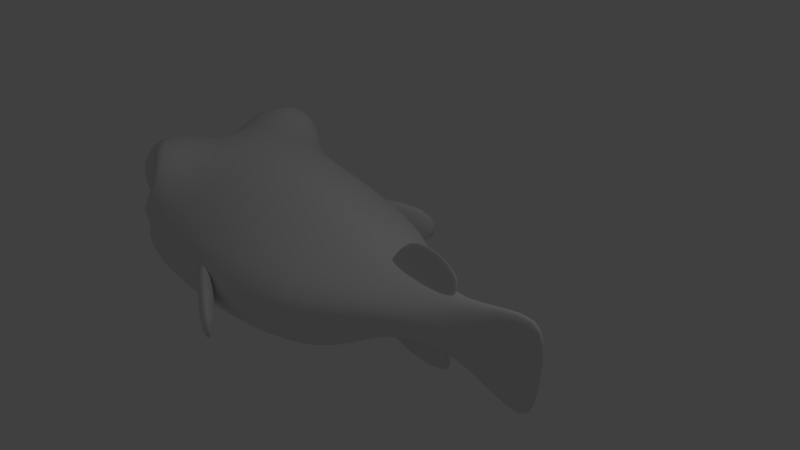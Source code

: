 # Source: big_mouth_anim.blend  (saved by Blender 2.74.0; exported with 4.5.12 LTS)
import bpy
from mathutils import Matrix  # noqa: F401  (used for matrix-valued properties, if any)

bpy.ops.wm.read_factory_settings(use_empty=True)
scene = bpy.context.scene
scene.name = 'Scene'

# ---- collections
col_collection_1 = bpy.data.collections.new('Collection 1'); scene.collection.children.link(col_collection_1)
col_collection_2 = bpy.data.collections.new('Collection 2'); scene.collection.children.link(col_collection_2)
col_collection_2.hide_render = True
col_collection_2.hide_viewport = True

# ---- materials (node trees are filled in below, after node groups)
mat_material = bpy.data.materials.new('Material')
mat_material.alpha_threshold = 0.0
mat_material.use_transparent_shadow = False
mat_material.roughness = 0.5
mat_material.line_color = (0.0, 0.0, 0.0, 1.0)

# ---- material node trees

# ---- world
world_world = bpy.data.worlds.new('World'); scene.world = world_world
world_world.color = (0.05088, 0.05088, 0.05088)
world_world.use_sun_shadow = False
world_world.sun_shadow_jitter_overblur = 0.0
world_world.cycles.sampling_method = 'MANUAL'
world_world.cycles.sample_map_resolution = 256

# ---- cameras
cam_camera = bpy.data.cameras.new('Camera')
cam_camera.clip_end = 100.0
cam_camera.lens = 35.0
cam_camera.sensor_width = 32.0
cam_camera.sensor_height = 18.0
cam_camera.ortho_scale = 7.314
cam_camera.dof.focus_distance = 0.0
cam_camera.dof.aperture_fstop = 128.0

# ---- lights
light_lamp = bpy.data.lights.new('Lamp', 'POINT')
light_lamp.transmission_factor = 0.0
light_lamp.cutoff_distance = 30.0
light_lamp.energy = 100.0
light_lamp.shadow_buffer_clip_start = 1.001
light_lamp.shadow_soft_size = 0.1
light_lamp.shadow_maximum_resolution = 0.006
light_lamp.use_absolute_resolution = True
light_lamp.cycles.use_multiple_importance_sampling = False

# ---- meshes
me_cube = bpy.data.meshes.new('Cube')
me_cube.from_pydata([(-0.3402, -0.5517, -1.527), (-2.019, -0.2971, -2.244), (-0.7396, -0.6426, 0.3107), (-2.009, -0.9814, 0.5939), (0.537, -0.4386, -0.7953), (0.3899, -0.5536, -0.06263), (1.549, -0.1291, -0.6312), (1.549, -0.1291, -0.1761), (2.589, -0.04656, -1.333), (2.779, -0.04656, 0.319), (-3.68, -1.185, -1.256), (-2.974, -0.07252, 0.3145), (-3.865, -0.3131, -0.8254), (-3.822, -0.3131, -0.05506), (-0.5399, -1.898, -0.3521), (-2.014, -1.966, -0.5202), (0.4635, -0.8047, -0.3418), (1.549, -0.1291, -0.4037), (2.684, -0.04656, -0.493), (-3.428, -1.646, -0.4933), (-3.917, -0.9182, -0.4354), (-3.248, -1.496, 1.236), (-2.923, -1.646, 0.7074), (-3.278, -1.646, 0.05585), (-4.056, -0.8119, 0.3877), (-4.254, -0.3131, -1.238), (-4.243, -0.3131, 0.5442), (-4.579, -0.3701, -0.2825), (-3.553, -0.8038, 0.85), (-3.7, -0.7524, 0.4734), (-3.553, -0.8038, 0.09691), (-3.198, -0.9281, -0.05906), (-3.375, -1.525, -0.3514), (-2.45, -1.302, 0.6134), (-3.248, -0.4775, 1.202), (-3.942, -0.2959, 0.3745), (-2.842, -1.052, 0.85), (-2.695, -1.104, 0.4734), (-2.842, -1.052, 0.09691), (-3.034, -1.267, 0.85), (-2.966, -1.408, 0.4734), (-3.034, -1.267, 0.09691), (-3.322, -1.284, 0.85), (-3.373, -1.431, 0.4734), (-3.322, -1.284, 0.09691), (-3.198, -0.9281, 1.006), (-3.537, -1.092, 0.85), (-3.677, -1.159, 0.4734), (-3.537, -1.092, 0.09691), (0.3557, -0.1, 0.06179), (0.743, -0.005683, 0.6115), (1.348, -0.1, -0.129), (1.624, -0.005683, 0.3084), (1.168, -0.09941, -0.6687), (1.571, -0.008748, -1.177), (0.1558, -0.09941, -0.8299), (0.5629, -0.008748, -1.251), (-0.7924, -2.214, -1.076), (-0.7924, -2.214, -0.1967), (-2.5, -1.172, -1.102), (-2.5, -1.172, -0.1708), (-0.6631, -2.002, -1.076), (-0.6631, -2.002, -0.1967), (-2.371, -0.9603, -1.102), (-2.371, -0.9603, -0.1708), (-3.675, -0.8752, -0.1507), (-3.699, -1.196, 0.1248), (-4.658, -0.5168, -0.3235), (-0.3402, 0.5517, -1.527), (-2.019, 0.2971, -2.244), (-0.7396, 0.6426, 0.3107), (-2.009, 0.9814, 0.5939), (-0.3402, 0.0, -1.527), (-2.019, 0.0, -2.244), (-0.7396, 0.0, 0.629), (-2.009, 0.0, 0.9601), (0.537, 0.4386, -0.7953), (0.3899, 0.5536, -0.06263), (0.537, 0.0, -0.7953), (0.3899, 0.0, 0.1117), (1.549, 0.1291, -0.6312), (1.549, 0.1291, -0.1761), (1.549, 0.0, -0.7462), (1.549, 0.0, -0.03945), (2.589, 0.04656, -1.333), (2.779, 0.04656, 0.319), (2.684, 0.0, -1.451), (2.873, 0.0, 0.465), (-3.68, 1.185, -1.256), (-2.974, 0.07252, 0.3145), (-3.68, 0.0, -1.256), (-3.248, 0.0, 1.024), (-3.865, 0.3131, -0.8254), (-3.822, 0.3131, -0.05506), (-3.865, 0.0, -0.8254), (-3.822, 0.0, -0.05506), (-0.5399, 1.898, -0.3521), (-2.014, 1.966, -0.5202), (0.4635, 0.8047, -0.3418), (1.549, 0.1291, -0.4037), (2.684, 0.04656, -0.493), (2.779, 0.0, -0.493), (-3.428, 1.646, -0.4933), (-3.917, 0.9182, -0.4354), (-3.917, 0.0, -0.4402), (-3.248, 1.496, 1.236), (-2.923, 1.646, 0.7074), (-3.278, 1.646, 0.05585), (-4.056, 0.8119, 0.3877), (-4.254, 0.3131, -1.238), (-4.254, 0.0, -1.238), (-4.964, 0.0, -0.1661), (-4.971, 0.0, -0.3589), (-4.243, 0.3131, 0.5442), (-4.243, 0.0, 0.5442), (-4.579, 0.3701, -0.2825), (-3.553, 0.8038, 0.85), (-3.7, 0.7524, 0.4734), (-3.553, 0.8038, 0.09691), (-3.198, 0.9281, -0.05906), (-3.375, 1.525, -0.3514), (-2.45, 1.302, 0.6134), (-3.248, 0.4775, 1.202), (-3.942, 0.2959, 0.3745), (-2.842, 1.052, 0.85), (-2.695, 1.104, 0.4734), (-2.842, 1.052, 0.09691), (-3.034, 1.267, 0.85), (-2.966, 1.408, 0.4734), (-3.034, 1.267, 0.09691), (-3.322, 1.284, 0.85), (-3.373, 1.431, 0.4734), (-3.322, 1.284, 0.09691), (-3.198, 0.9281, 1.006), (-3.537, 1.092, 0.85), (-3.677, 1.159, 0.4734), (-3.537, 1.092, 0.09691), (0.3557, 0.1, 0.06179), (0.743, 0.005683, 0.6115), (1.348, 0.1, -0.129), (1.624, 0.005683, 0.3084), (0.743, 0.0, 0.6115), (0.3557, 0.0, 0.06179), (1.624, 0.0, 0.3084), (1.348, 0.0, -0.129), (1.168, 0.09941, -0.6687), (1.571, 0.008748, -1.177), (0.1558, 0.09941, -0.8299), (0.5629, 0.008748, -1.251), (1.571, 0.0, -1.177), (1.168, 0.0, -0.6687), (0.5629, 0.0, -1.251), (0.1558, 0.0, -0.8299), (-0.7924, 2.214, -1.076), (-0.7924, 2.214, -0.1967), (-2.5, 1.172, -1.102), (-2.5, 1.172, -0.1708), (-0.6631, 2.002, -1.076), (-0.6631, 2.002, -0.1967), (-2.371, 0.9603, -1.102), (-2.371, 0.9603, -0.1708), (-3.675, 0.8752, -0.1507), (-3.699, 1.196, 0.1248), (-4.658, 0.5168, -0.3235)], [], [(72, 0, 1, 73), (74, 75, 3, 2), (14, 2, 3, 15), (74, 2, 5, 79), (14, 0, 4, 16), (0, 72, 78, 4), (79, 5, 7, 83), (16, 4, 6, 17), (4, 78, 82, 6), (101, 87, 9, 18), (83, 7, 9, 87), (17, 6, 8, 18), (6, 82, 86, 8), (33, 34, 21, 22), (73, 1, 10, 90), (32, 33, 22, 23), (12, 20, 25), (21, 34, 35, 24), (90, 10, 12, 94), (65, 66, 24, 35), (10, 19, 20, 12), (1, 15, 19, 10), (7, 17, 18, 9), (86, 101, 18, 8), (5, 16, 17, 7), (2, 14, 16, 5), (0, 14, 15, 1), (11, 21, 24), (23, 22, 11), (11, 24, 66), (22, 21, 11), (112, 27, 104), (94, 12, 25, 110), (27, 111, 104), (13, 95, 114, 26), (26, 114, 111, 27, 67), (110, 67, 27, 112), (20, 13, 26), (38, 37, 40, 41), (37, 36, 39, 40), (41, 40, 43, 44), (40, 39, 42, 43), (44, 43, 47, 48), (43, 42, 46, 47), (34, 91, 95, 13, 35), (3, 75, 91, 34, 33), (20, 65, 35, 13), (15, 3, 33, 32, 19), (31, 38, 41), (36, 45, 39), (31, 41, 44), (39, 45, 42), (31, 44, 48), (42, 45, 46), (31, 48, 30), (48, 47, 29, 30), (47, 46, 28, 29), (46, 45, 28), (143, 52, 51, 144), (52, 50, 49, 51), (52, 143, 141, 50), (50, 141, 142, 49), (151, 56, 55, 152), (56, 54, 53, 55), (56, 151, 149, 54), (54, 149, 150, 53), (58, 60, 59, 57), (60, 64, 63, 59), (64, 62, 61, 63), (62, 58, 57, 61), (57, 59, 63, 61), (62, 64, 60, 58), (32, 23, 66, 65), (19, 32, 65, 20), (23, 11, 66), (20, 26, 67), (25, 20, 67, 110), (72, 73, 69, 68), (74, 70, 71, 75), (96, 97, 71, 70), (74, 79, 77, 70), (96, 98, 76, 68), (68, 76, 78, 72), (79, 83, 81, 77), (98, 99, 80, 76), (76, 80, 82, 78), (101, 100, 85, 87), (83, 87, 85, 81), (99, 100, 84, 80), (80, 84, 86, 82), (121, 106, 105, 122), (73, 90, 88, 69), (120, 107, 106, 121), (92, 109, 103), (105, 108, 123, 122), (90, 94, 92, 88), (161, 123, 108, 162), (88, 92, 103, 102), (69, 88, 102, 97), (81, 85, 100, 99), (86, 84, 100, 101), (77, 81, 99, 98), (70, 77, 98, 96), (68, 69, 97, 96), (89, 108, 105), (107, 89, 106), (89, 162, 108), (106, 89, 105), (112, 104, 115), (94, 110, 109, 92), (115, 104, 111), (93, 113, 114, 95), (113, 163, 115, 111, 114), (110, 112, 115, 163), (103, 113, 93), (126, 129, 128, 125), (125, 128, 127, 124), (129, 132, 131, 128), (128, 131, 130, 127), (132, 136, 135, 131), (131, 135, 134, 130), (122, 123, 93, 95, 91), (71, 121, 122, 91, 75), (103, 93, 123, 161), (97, 102, 120, 121, 71), (119, 129, 126), (124, 127, 133), (119, 132, 129), (127, 130, 133), (119, 136, 132), (130, 134, 133), (119, 118, 136), (136, 118, 117, 135), (135, 117, 116, 134), (134, 116, 133), (143, 144, 139, 140), (140, 139, 137, 138), (140, 138, 141, 143), (138, 137, 142, 141), (151, 152, 147, 148), (148, 147, 145, 146), (148, 146, 149, 151), (146, 145, 150, 149), (154, 153, 155, 156), (156, 155, 159, 160), (160, 159, 157, 158), (158, 157, 153, 154), (153, 157, 159, 155), (158, 154, 156, 160), (120, 161, 162, 107), (102, 103, 161, 120), (107, 162, 89), (103, 163, 113), (109, 110, 163, 103)])
me_cube.polygons.foreach_set('use_smooth', [True] * 154)
_uv = me_cube.uv_layers.new(name='UVMap')
_uv.uv.foreach_set('vector', [0.6696, 0.09021, 0.6383, 0.1324, 0.4907, 0.1223, 0.4994, 0.03111, 0.6143, 0.4195, 0.484, 0.4488, 0.4848, 0.3498, 0.6, 0.3526, 0.5819, 0.2536, 0.6, 0.3526, 0.4848, 0.3498, 0.4884, 0.2342, 0.6143, 0.4195, 0.6, 0.3526, 0.7057, 0.3027, 0.7275, 0.3582, 0.5819, 0.2536, 0.6383, 0.1324, 0.7281, 0.2058, 0.7024, 0.2631, 0.6383, 0.1324, 0.6696, 0.09021, 0.7561, 0.1681, 0.7281, 0.2058, 0.7275, 0.3582, 0.7057, 0.3027, 0.8465, 0.2929, 0.8483, 0.3148, 0.7024, 0.2631, 0.7281, 0.2058, 0.851, 0.2401, 0.8482, 0.2664, 0.7281, 0.2058, 0.7561, 0.1681, 0.8559, 0.2197, 0.851, 0.2401, 0.9877, 0.2704, 0.9892, 0.3665, 0.9797, 0.3505, 0.9772, 0.2695, 0.8483, 0.3148, 0.8465, 0.2929, 0.9797, 0.3505, 0.9892, 0.3665, 0.8482, 0.2664, 0.851, 0.2401, 0.9776, 0.1873, 0.9772, 0.2695, 0.851, 0.2401, 0.8559, 0.2197, 0.9892, 0.1761, 0.9776, 0.1873, 0.4466, 0.3253, 0.3824, 0.3894, 0.3829, 0.3298, 0.3922, 0.3161, 0.4994, 0.03111, 0.4907, 0.1223, 0.3605, 0.1673, 0.2956, 0.07299, 0.3792, 0.2445, 0.4466, 0.3253, 0.3922, 0.3161, 0.3811, 0.2902, 0.2645, 0.1306, 0.2801, 0.2383, 0.178, 0.1415, 0.3829, 0.3298, 0.3824, 0.3894, 0.3107, 0.3598, 0.3479, 0.3251, 0.2956, 0.07299, 0.3605, 0.1673, 0.2645, 0.1306, 0.2516, 0.09671, 0.3078, 0.2774, 0.3555, 0.2978, 0.3479, 0.3251, 0.3107, 0.3598, 0.3605, 0.1673, 0.3814, 0.2292, 0.2801, 0.2383, 0.2645, 0.1306, 0.4907, 0.1223, 0.4884, 0.2342, 0.3814, 0.2292, 0.3605, 0.1673, 0.8465, 0.2929, 0.8482, 0.2664, 0.9772, 0.2695, 0.9797, 0.3505, 0.9892, 0.1761, 0.9877, 0.2704, 0.9772, 0.2695, 0.9776, 0.1873, 0.7057, 0.3027, 0.7024, 0.2631, 0.8482, 0.2664, 0.8465, 0.2929, 0.6, 0.3526, 0.5819, 0.2536, 0.7024, 0.2631, 0.7057, 0.3027, 0.6383, 0.1324, 0.5819, 0.2536, 0.4884, 0.2342, 0.4907, 0.1223, 0.3736, 0.3224, 0.3829, 0.3298, 0.3479, 0.3251, 0.3811, 0.2902, 0.3922, 0.3161, 0.3736, 0.3224, 0.3736, 0.3224, 0.3479, 0.3251, 0.3555, 0.2978, 0.3922, 0.3161, 0.3829, 0.3298, 0.3736, 0.3224, 0.08173, 0.1558, 0.113, 0.2772, 0.01601, 0.3104, 0.2516, 0.09671, 0.2645, 0.1306, 0.178, 0.1415, 0.1619, 0.1159, 0.113, 0.2772, 0.1302, 0.3693, 0.01601, 0.3104, 0.2714, 0.3374, 0.2434, 0.415, 0.1961, 0.3924, 0.2071, 0.3458, 0.2071, 0.3458, 0.1961, 0.3924, 0.1302, 0.3693, 0.113, 0.2772, 0.1878, 0.2629, 0.1619, 0.1159, 0.1878, 0.2629, 0.113, 0.2772, 0.08173, 0.1558, 0.2801, 0.2383, 0.2714, 0.3374, 0.2071, 0.3458, 0.8984, 0.3672, 0.9619, 0.4253, 0.8944, 0.4548, 0.8675, 0.4082, 0.9619, 0.4253, 0.9619, 0.5195, 0.9037, 0.5101, 0.8944, 0.4548, 0.8675, 0.4082, 0.8944, 0.4548, 0.8498, 0.4729, 0.8344, 0.4278, 0.8944, 0.4548, 0.9037, 0.5101, 0.8652, 0.518, 0.8498, 0.4729, 0.8344, 0.4278, 0.8498, 0.4729, 0.8053, 0.4911, 0.796, 0.4357, 0.8498, 0.4729, 0.8652, 0.518, 0.8322, 0.5377, 0.8053, 0.4911, 0.3824, 0.3894, 0.3201, 0.4991, 0.2434, 0.415, 0.2714, 0.3374, 0.3107, 0.3598, 0.4848, 0.3498, 0.484, 0.4488, 0.3201, 0.4991, 0.3824, 0.3894, 0.4466, 0.3253, 0.2801, 0.2383, 0.3078, 0.2774, 0.3107, 0.3598, 0.2714, 0.3374, 0.4884, 0.2342, 0.4848, 0.3498, 0.4466, 0.3253, 0.3792, 0.2445, 0.3814, 0.2292, 0.8082, 0.3596, 0.8984, 0.3672, 0.8675, 0.4082, 0.9619, 0.5195, 0.8915, 0.5862, 0.9037, 0.5101, 0.8082, 0.3596, 0.8675, 0.4082, 0.8344, 0.4278, 0.9037, 0.5101, 0.8915, 0.5862, 0.8652, 0.518, 0.8082, 0.3596, 0.8344, 0.4278, 0.796, 0.4357, 0.8652, 0.518, 0.8915, 0.5862, 0.8322, 0.5377, 0.8082, 0.3596, 0.796, 0.4357, 0.7378, 0.4263, 0.796, 0.4357, 0.8053, 0.4911, 0.7378, 0.5205, 0.7378, 0.4263, 0.8053, 0.4911, 0.8322, 0.5377, 0.8012, 0.5787, 0.7378, 0.5205, 0.8322, 0.5377, 0.8915, 0.5862, 0.8012, 0.5787, 0.931, 0.8162, 0.9109, 0.7873, 0.961, 0.5936, 1.003, 0.6062, 0.9109, 0.7873, 0.676, 0.769, 0.5508, 0.5936, 0.961, 0.5936, 0.9109, 0.7873, 0.931, 0.8162, 0.6624, 0.7903, 0.676, 0.769, 0.676, 0.769, 0.6624, 0.7903, 0.5298, 0.6089, 0.5508, 0.5936, 0.1808, 0.5634, 0.1903, 0.5911, 0.02131, 0.7247, 0.001006, 0.6984, 0.1903, 0.5911, 0.4224, 0.5822, 0.4205, 0.7748, 0.02131, 0.7247, 0.1903, 0.5911, 0.1808, 0.5634, 0.445, 0.5634, 0.4224, 0.5822, 0.4224, 0.5822, 0.445, 0.5634, 0.4454, 0.7748, 0.4205, 0.7748, 0.05068, 0.8323, 0.2606, 0.8378, 0.2716, 0.948, 0.06158, 0.9375, 0.2606, 0.8378, 0.3099, 0.7952, 0.3075, 0.9799, 0.2716, 0.948, 0.3099, 0.7952, 0.7067, 0.8055, 0.7044, 0.9799, 0.3075, 0.9799, 0.01443, 0.8011, 0.05068, 0.8323, 0.06158, 0.9375, 0.01182, 0.9792, 0.06158, 0.9375, 0.2716, 0.948, 0.3075, 0.9799, 0.01182, 0.9792, 0.01443, 0.8011, 0.3099, 0.7952, 0.2606, 0.8378, 0.05068, 0.8323, 0.3792, 0.2445, 0.3811, 0.2902, 0.3555, 0.2978, 0.3078, 0.2774, 0.3814, 0.2292, 0.3792, 0.2445, 0.3078, 0.2774, 0.2801, 0.2383, 0.3811, 0.2902, 0.3736, 0.3224, 0.3555, 0.2978, 0.2801, 0.2383, 0.2071, 0.3458, 0.1878, 0.2629, 0.178, 0.1415, 0.2801, 0.2383, 0.1878, 0.2629, 0.1619, 0.1159, 0.6696, 0.09021, 0.4994, 0.03111, 0.4907, 0.1223, 0.6383, 0.1324, 0.6143, 0.4195, 0.6, 0.3526, 0.4848, 0.3498, 0.484, 0.4488, 0.5819, 0.2536, 0.4884, 0.2342, 0.4848, 0.3498, 0.6, 0.3526, 0.6143, 0.4195, 0.7275, 0.3582, 0.7057, 0.3027, 0.6, 0.3526, 0.5819, 0.2536, 0.7024, 0.2631, 0.7281, 0.2058, 0.6383, 0.1324, 0.6383, 0.1324, 0.7281, 0.2058, 0.7561, 0.1681, 0.6696, 0.09021, 0.7275, 0.3582, 0.8483, 0.3148, 0.8465, 0.2929, 0.7057, 0.3027, 0.7024, 0.2631, 0.8482, 0.2664, 0.851, 0.2401, 0.7281, 0.2058, 0.7281, 0.2058, 0.851, 0.2401, 0.8559, 0.2197, 0.7561, 0.1681, 0.9877, 0.2704, 0.9772, 0.2695, 0.9797, 0.3505, 0.9892, 0.3665, 0.8483, 0.3148, 0.9892, 0.3665, 0.9797, 0.3505, 0.8465, 0.2929, 0.8482, 0.2664, 0.9772, 0.2695, 0.9776, 0.1873, 0.851, 0.2401, 0.851, 0.2401, 0.9776, 0.1873, 0.9892, 0.1761, 0.8559, 0.2197, 0.4466, 0.3253, 0.3922, 0.3161, 0.3829, 0.3298, 0.3824, 0.3894, 0.4994, 0.03111, 0.2956, 0.07299, 0.3605, 0.1673, 0.4907, 0.1223, 0.3792, 0.2445, 0.3811, 0.2902, 0.3922, 0.3161, 0.4466, 0.3253, 0.2645, 0.1306, 0.178, 0.1415, 0.2801, 0.2383, 0.3829, 0.3298, 0.3479, 0.3251, 0.3107, 0.3598, 0.3824, 0.3894, 0.2956, 0.07299, 0.2516, 0.09671, 0.2645, 0.1306, 0.3605, 0.1673, 0.3078, 0.2774, 0.3107, 0.3598, 0.3479, 0.3251, 0.3555, 0.2978, 0.3605, 0.1673, 0.2645, 0.1306, 0.2801, 0.2383, 0.3814, 0.2292, 0.4907, 0.1223, 0.3605, 0.1673, 0.3814, 0.2292, 0.4884, 0.2342, 0.8465, 0.2929, 0.9797, 0.3505, 0.9772, 0.2695, 0.8482, 0.2664, 0.9892, 0.1761, 0.9776, 0.1873, 0.9772, 0.2695, 0.9877, 0.2704, 0.7057, 0.3027, 0.8465, 0.2929, 0.8482, 0.2664, 0.7024, 0.2631, 0.6, 0.3526, 0.7057, 0.3027, 0.7024, 0.2631, 0.5819, 0.2536, 0.6383, 0.1324, 0.4907, 0.1223, 0.4884, 0.2342, 0.5819, 0.2536, 0.3736, 0.3224, 0.3479, 0.3251, 0.3829, 0.3298, 0.3811, 0.2902, 0.3736, 0.3224, 0.3922, 0.3161, 0.3736, 0.3224, 0.3555, 0.2978, 0.3479, 0.3251, 0.3922, 0.3161, 0.3736, 0.3224, 0.3829, 0.3298, 0.08173, 0.1558, 0.01601, 0.3104, 0.113, 0.2772, 0.2516, 0.09671, 0.1619, 0.1159, 0.178, 0.1415, 0.2645, 0.1306, 0.113, 0.2772, 0.01601, 0.3104, 0.1302, 0.3693, 0.2714, 0.3374, 0.2071, 0.3458, 0.1961, 0.3924, 0.2434, 0.415, 0.2071, 0.3458, 0.1878, 0.2629, 0.113, 0.2772, 0.1302, 0.3693, 0.1961, 0.3924, 0.1619, 0.1159, 0.08173, 0.1558, 0.113, 0.2772, 0.1878, 0.2629, 0.2801, 0.2383, 0.2071, 0.3458, 0.2714, 0.3374, 0.8984, 0.3672, 0.8675, 0.4082, 0.8944, 0.4548, 0.9619, 0.4253, 0.9619, 0.4253, 0.8944, 0.4548, 0.9037, 0.5101, 0.9619, 0.5195, 0.8675, 0.4082, 0.8344, 0.4278, 0.8498, 0.4729, 0.8944, 0.4548, 0.8944, 0.4548, 0.8498, 0.4729, 0.8652, 0.518, 0.9037, 0.5101, 0.8344, 0.4278, 0.796, 0.4357, 0.8053, 0.4911, 0.8498, 0.4729, 0.8498, 0.4729, 0.8053, 0.4911, 0.8322, 0.5377, 0.8652, 0.518, 0.3824, 0.3894, 0.3107, 0.3598, 0.2714, 0.3374, 0.2434, 0.415, 0.3201, 0.4991, 0.4848, 0.3498, 0.4466, 0.3253, 0.3824, 0.3894, 0.3201, 0.4991, 0.484, 0.4488, 0.2801, 0.2383, 0.2714, 0.3374, 0.3107, 0.3598, 0.3078, 0.2774, 0.4884, 0.2342, 0.3814, 0.2292, 0.3792, 0.2445, 0.4466, 0.3253, 0.4848, 0.3498, 0.8082, 0.3596, 0.8675, 0.4082, 0.8984, 0.3672, 0.9619, 0.5195, 0.9037, 0.5101, 0.8915, 0.5862, 0.8082, 0.3596, 0.8344, 0.4278, 0.8675, 0.4082, 0.9037, 0.5101, 0.8652, 0.518, 0.8915, 0.5862, 0.8082, 0.3596, 0.796, 0.4357, 0.8344, 0.4278, 0.8652, 0.518, 0.8322, 0.5377, 0.8915, 0.5862, 0.8082, 0.3596, 0.7378, 0.4263, 0.796, 0.4357, 0.796, 0.4357, 0.7378, 0.4263, 0.7378, 0.5205, 0.8053, 0.4911, 0.8053, 0.4911, 0.7378, 0.5205, 0.8012, 0.5787, 0.8322, 0.5377, 0.8322, 0.5377, 0.8012, 0.5787, 0.8915, 0.5862, 0.931, 0.8162, 1.003, 0.6062, 0.961, 0.5936, 0.9109, 0.7873, 0.9109, 0.7873, 0.961, 0.5936, 0.5508, 0.5936, 0.676, 0.769, 0.9109, 0.7873, 0.676, 0.769, 0.6624, 0.7903, 0.931, 0.8162, 0.676, 0.769, 0.5508, 0.5936, 0.5298, 0.6089, 0.6624, 0.7903, 0.1808, 0.5634, 0.001006, 0.6984, 0.02131, 0.7247, 0.1903, 0.5911, 0.1903, 0.5911, 0.02131, 0.7247, 0.4205, 0.7748, 0.4224, 0.5822, 0.1903, 0.5911, 0.4224, 0.5822, 0.445, 0.5634, 0.1808, 0.5634, 0.4224, 0.5822, 0.4205, 0.7748, 0.4454, 0.7748, 0.445, 0.5634, 0.05068, 0.8323, 0.06158, 0.9375, 0.2716, 0.948, 0.2606, 0.8378, 0.2606, 0.8378, 0.2716, 0.948, 0.3075, 0.9799, 0.3099, 0.7952, 0.3099, 0.7952, 0.3075, 0.9799, 0.7044, 0.9799, 0.7067, 0.8055, 0.01443, 0.8011, 0.01182, 0.9792, 0.06158, 0.9375, 0.05068, 0.8323, 0.06158, 0.9375, 0.01182, 0.9792, 0.3075, 0.9799, 0.2716, 0.948, 0.01443, 0.8011, 0.05068, 0.8323, 0.2606, 0.8378, 0.3099, 0.7952, 0.3792, 0.2445, 0.3078, 0.2774, 0.3555, 0.2978, 0.3811, 0.2902, 0.3814, 0.2292, 0.2801, 0.2383, 0.3078, 0.2774, 0.3792, 0.2445, 0.3811, 0.2902, 0.3555, 0.2978, 0.3736, 0.3224, 0.2801, 0.2383, 0.1878, 0.2629, 0.2071, 0.3458, 0.178, 0.1415, 0.1619, 0.1159, 0.1878, 0.2629, 0.2801, 0.2383])
me_cube.materials.append(mat_material)
me_cube.use_remesh_preserve_volume = False
me_cube.use_remesh_preserve_attributes = False
me_cube.use_mirror_vertex_groups = False
me_cube.update()
arm_armature = bpy.data.armatures.new('Armature')  # bones are not reproduced

# ---- objects
ob_cube = bpy.data.objects.new('Cube', me_cube)
ob_lamp = bpy.data.objects.new('Lamp', light_lamp)
ob_camera = bpy.data.objects.new('Camera', cam_camera)
ob_armature = bpy.data.objects.new('Armature', arm_armature)

# ---- transforms, parenting, visibility, modifiers, constraints
ob_cube.parent = ob_armature
ob_cube.matrix_parent_inverse = Matrix(((1.0, 0.0, 0.0, 4.297), (0.0, 1.0, 0.0, 0.0), (0.0, 0.0, 1.0, 0.3474), (0.0, 0.0, 0.0, 1.0)))
ob_cube.location = (0.0, 0.0, 0.0)
ob_cube.lock_rotations_4d = False
ob_cube.empty_display_type = 'ARROWS'
ob_cube.lineart.crease_threshold = 0.0
_vg = ob_cube.vertex_groups.new(name='Bone')
for _i, _w in zip([0, 1, 2, 3, 10, 11, 12, 13, 14, 15, 19, 20, 21, 22, 23, 24, 25, 26, 27, 28, 29, 30, 31, 32, 33, 34, 35, 36, 37, 38, 39, 40, 41, 42, 43, 44, 45, 46, 47, 48, 59, 60, 63, 64, 65, 66, 67, 68, 69, 70, 71, 72, 73, 74, 75, 88, 89, 90, 91, 92, 93, 94, 95, 96, 97, 102, 103, 104, 105, 106, 107, 108, 109, 110, 111, 112, 113, 114, 115, 116, 117, 118, 119, 120, 121, 122, 123, 124, 125, 126, 127, 128, 129, 130, 131, 132, 133, 134, 135, 136, 155, 156, 159, 160, 161, 162, 163], [0.1059, 0.8798, 0.1174, 0.9508, 1.0, 1.0, 1.0, 1.0, 0.1331, 0.904, 1.0, 1.0, 0.9994, 1.0, 1.0, 1.0, 1.0, 0.9999, 0.9994, 1.0, 1.0, 1.0, 1.0, 1.0, 1.0, 0.9999, 1.0, 1.0, 1.0, 1.0, 1.0, 1.0, 1.0, 1.0, 1.0, 1.0, 1.0, 1.0, 1.0, 1.0, 0.95, 0.9755, 0.8225, 0.8842, 1.0, 1.0, 0.9982, 0.1059, 0.9851, 0.1167, 0.9994, 0.1069, 0.8735, 0.09395, 0.9668, 1.0, 1.0, 1.0, 1.0, 1.0, 1.0, 1.0, 1.0, 0.133, 1.0, 1.0, 1.0, 1.0, 0.9908, 1.0, 1.0, 1.0, 1.0, 1.0, 0.9992, 0.9996, 0.9995, 0.9995, 0.9993, 1.0, 1.0, 1.0, 1.0, 1.0, 1.0, 0.9997, 1.0, 1.0, 1.0, 1.0, 1.0, 1.0, 1.0, 1.0, 1.0, 1.0, 1.0, 1.0, 1.0, 1.0, 1.0, 1.0, 1.0, 1.0, 1.0, 1.0, 0.9993]): _vg.add([_i], _w, 'REPLACE')
_vg = ob_cube.vertex_groups.new(name='Bone.001')
for _i, _w in zip([0, 1, 2, 3, 4, 5, 10, 11, 12, 13, 14, 15, 16, 19, 20, 21, 22, 23, 24, 25, 26, 28, 29, 30, 31, 32, 33, 34, 35, 36, 37, 38, 39, 40, 41, 42, 43, 44, 45, 46, 47, 48, 65, 66, 68, 69, 70, 71, 72, 73, 74, 75, 76, 77, 78, 79, 88, 89, 90, 91, 92, 93, 94, 95, 96, 97, 98, 102, 103, 105, 106, 107, 108, 109, 110, 116, 117, 118, 119, 120, 121, 122, 123, 124, 125, 126, 127, 128, 129, 130, 131, 132, 133, 134, 135, 136, 161, 162], [0.7691, 0.1535, 0.7777, 0.1755, 0.05473, 0.06736, 4.006e-25, 0.0, 0.0, 0.0, 0.7409, 0.2666, 0.08208, 3.935e-30, 0.0, 1.447e-15, 0.003171, 1.732e-39, 1.981e-15, 0.0, 0.0, 0.0, 0.0, 0.0, 0.0, 0.0, 0.09328, 8.317e-12, 3.257e-11, 0.0, 0.0, 0.0, 0.0, 0.0, 0.0, 0.0, 0.0, 0.0, 0.0, 0.0, 0.0, 0.0, 9.897e-21, 3.472e-31, 0.7691, 0.1534, 0.7783, 0.1817, 0.772, 0.141, 0.8183, 0.2632, 0.05474, 0.06739, 0.03456, 0.05487, 2.588e-24, 3.762e-22, 0.0, 3.11e-28, 0.0, 0.0, 0.0, 0.0, 0.7409, 0.2661, 0.08209, 8.445e-40, 0.0, 1.044e-14, 2.937e-12, 1.401e-45, 0.0, 0.0, 0.0, 0.0, 0.0, 0.0, 0.0, 0.0, 0.03315, 2.083e-21, 0.0, 0.0, 0.0, 0.0, 0.0, 0.0, 0.0, 0.0, 0.0, 0.0, 0.0, 0.0, 0.0, 0.0, 0.0, 5.587e-12]): _vg.add([_i], _w, 'REPLACE')
_vg = ob_cube.vertex_groups.new(name='Bone.002')
for _i, _w in zip([0, 1, 2, 3, 4, 5, 6, 7, 11, 14, 15, 16, 19, 22, 23, 31, 32, 33, 37, 38, 40, 41, 43, 44, 48, 49, 50, 53, 54, 55, 56, 59, 60, 63, 64, 68, 69, 70, 71, 72, 73, 74, 75, 76, 77, 78, 79, 80, 81, 82, 83, 89, 96, 97, 98, 106, 107, 119, 121, 124, 125, 126, 127, 128, 129, 131, 132, 137, 138, 141, 142, 145, 146, 147, 148, 149, 150, 151, 152, 153, 154, 155, 156, 157, 158, 159, 160], [0.1187, 0.0, 0.1002, 0.0, 0.8, 0.7907, 0.003795, 0.005223, 0.0, 0.1206, 2.048e-16, 0.8649, 0.0, 0.0, 0.0, 0.0, 0.0, 0.0, 0.0, 0.0, 0.0, 0.0, 0.0, 0.0, 0.0, 0.7113, 0.8325, 0.2866, 0.1109, 0.7146, 0.6345, 0.0, 0.0, 0.0, 0.0, 0.1187, 0.0, 0.1002, 0.0, 0.1151, 0.0, 0.08388, 1.639e-08, 0.6486, 0.879, 0.6357, 0.6762, 0.004273, 0.005223, 1.793e-05, 0.00654, 0.0, 0.1206, 1.601e-22, 0.8649, 0.0, 0.0, 0.0, 0.0, 0.0, 0.0, 0.0, 0.0, 0.0, 0.0, 0.0, 0.0, 0.6649, 0.8301, 0.8333, 0.5162, 0.2795, 0.101, 0.6948, 0.6333, 0.002556, 0.075, 0.6352, 0.7526, 0.0, 0.0, 0.0, 0.0, 0.0, 0.0, 0.0, 0.0]): _vg.add([_i], _w, 'REPLACE')
_vg = ob_cube.vertex_groups.new(name='Bone.003')
for _i, _w in zip([0, 4, 5, 6, 7, 8, 9, 16, 17, 49, 50, 51, 52, 53, 54, 55, 56, 70, 72, 76, 77, 78, 79, 80, 81, 82, 83, 84, 85, 86, 87, 98, 99, 137, 138, 139, 140, 141, 142, 143, 144, 145, 146, 147, 148, 149, 150, 151, 152], [0.0, 0.0006717, 0.001783, 0.9315, 0.9418, 0.1668, 0.1236, 0.0009287, 0.9734, 0.403, 0.71, 1.0, 1.0, 0.9206, 1.0, 0.0003114, 0.001648, 0.0, 0.0, 0.003282, 3.59e-06, 8.694e-10, 0.01508, 0.9316, 0.9418, 0.9247, 0.9259, 0.1668, 0.1236, 0.08069, 0.03373, 0.01531, 0.9734, 0.1055, 0.7154, 1.0, 1.0, 0.6605, 0.0001533, 1.0, 1.0, 0.9798, 1.0, 1.989e-13, 0.00551, 0.9998, 0.9991, 8.429e-06, 6.891e-09]): _vg.add([_i], _w, 'REPLACE')
_vg = ob_cube.vertex_groups.new(name='Bone.004')
for _i, _w in zip([6, 7, 8, 9, 18, 80, 81, 82, 83, 84, 85, 86, 87, 100, 101], [0.01636, 0.006629, 0.8264, 0.8724, 0.9971, 0.01636, 0.006629, 0.036, 0.03722, 0.8264, 0.8724, 0.9158, 0.9568, 0.9971, 0.9994]): _vg.add([_i], _w, 'REPLACE')
_vg = ob_cube.vertex_groups.new(name='Bone.006')
for _i, _w in zip([0, 4, 55, 68, 72, 88, 92, 96, 97, 98, 102, 103, 109, 120, 129, 152, 153, 154, 155, 156, 157, 158, 159, 160, 161], [0.0, 0.0, 0.0, 0.0, 0.0, 0.0, 0.0, 0.0, 0.0, 0.0, 0.0, 0.0, 0.0, 0.0, 0.0, 0.0, 1.0, 1.0, 0.0, 0.0, 1.0, 0.9935, 0.0, 0.0, 0.0]): _vg.add([_i], _w, 'REPLACE')
_vg = ob_cube.vertex_groups.new(name='Bone.008')
for _i, _w in zip([15, 57, 58, 59, 60, 61, 62, 63, 64, 68, 96, 153, 157], [0.0, 1.0, 1.0, 1.249e-21, 5.182e-15, 1.0, 1.0, 4.385e-25, 1.241e-16, 0.0, 0.0, 0.0, 0.0]): _vg.add([_i], _w, 'REPLACE')
_m = ob_cube.modifiers.new('Subsurf', 'SUBSURF')
_m.uv_smooth = 'PRESERVE_CORNERS'
_m.quality = 2
_m.show_only_control_edges = False
_m = ob_cube.modifiers.new('Armature', 'ARMATURE')
_m.object = ob_armature
ob_lamp.location = (4.076, 1.005, 5.904)
ob_lamp.rotation_euler = (0.6503, 0.05522, 1.866)
ob_lamp.lock_rotations_4d = False
ob_lamp.empty_display_type = 'ARROWS'
ob_lamp.color = (0.0, 0.0, 0.0, 0.0)
ob_lamp.lineart.crease_threshold = 0.0
ob_camera.location = (7.481, -6.508, 5.344)
ob_camera.rotation_euler = (1.109, 0.01082, 0.8149)
ob_camera.lock_rotations_4d = False
ob_camera.empty_display_type = 'ARROWS'
ob_camera.color = (0.0, 0.0, 0.0, 0.0)
ob_camera.display_type = 'WIRE'
ob_camera.lineart.crease_threshold = 0.0
ob_armature.location = (-4.297, 0.0, -0.3474)
ob_armature.show_in_front = True
ob_armature.lineart.crease_threshold = 0.0

# ---- collection membership
col_collection_1.objects.link(ob_cube)
col_collection_1.objects.link(ob_lamp)
col_collection_1.objects.link(ob_camera)
col_collection_2.objects.link(ob_armature)

# ---- scene / render settings (as saved in the file)
scene.camera = ob_camera
scene.frame_start = 1; scene.frame_end = 70; scene.frame_set(48)
scene.render.engine = 'BLENDER_EEVEE_NEXT'
scene.render.resolution_percentage = 50
scene.render.dither_intensity = 0.0
scene.cycles.use_denoising = False
scene.cycles.samples = 10
scene.cycles.sampling_pattern = 'TABULATED_SOBOL'
scene.cycles.light_sampling_threshold = 0.0
scene.cycles.use_adaptive_sampling = False
scene.cycles.use_light_tree = False
scene.cycles.blur_glossy = 0.0
scene.cycles.pixel_filter_type = 'GAUSSIAN'
scene.cycles.sample_clamp_indirect = 0.0
scene.view_settings.view_transform = 'Standard'
bpy.context.view_layer.update()
